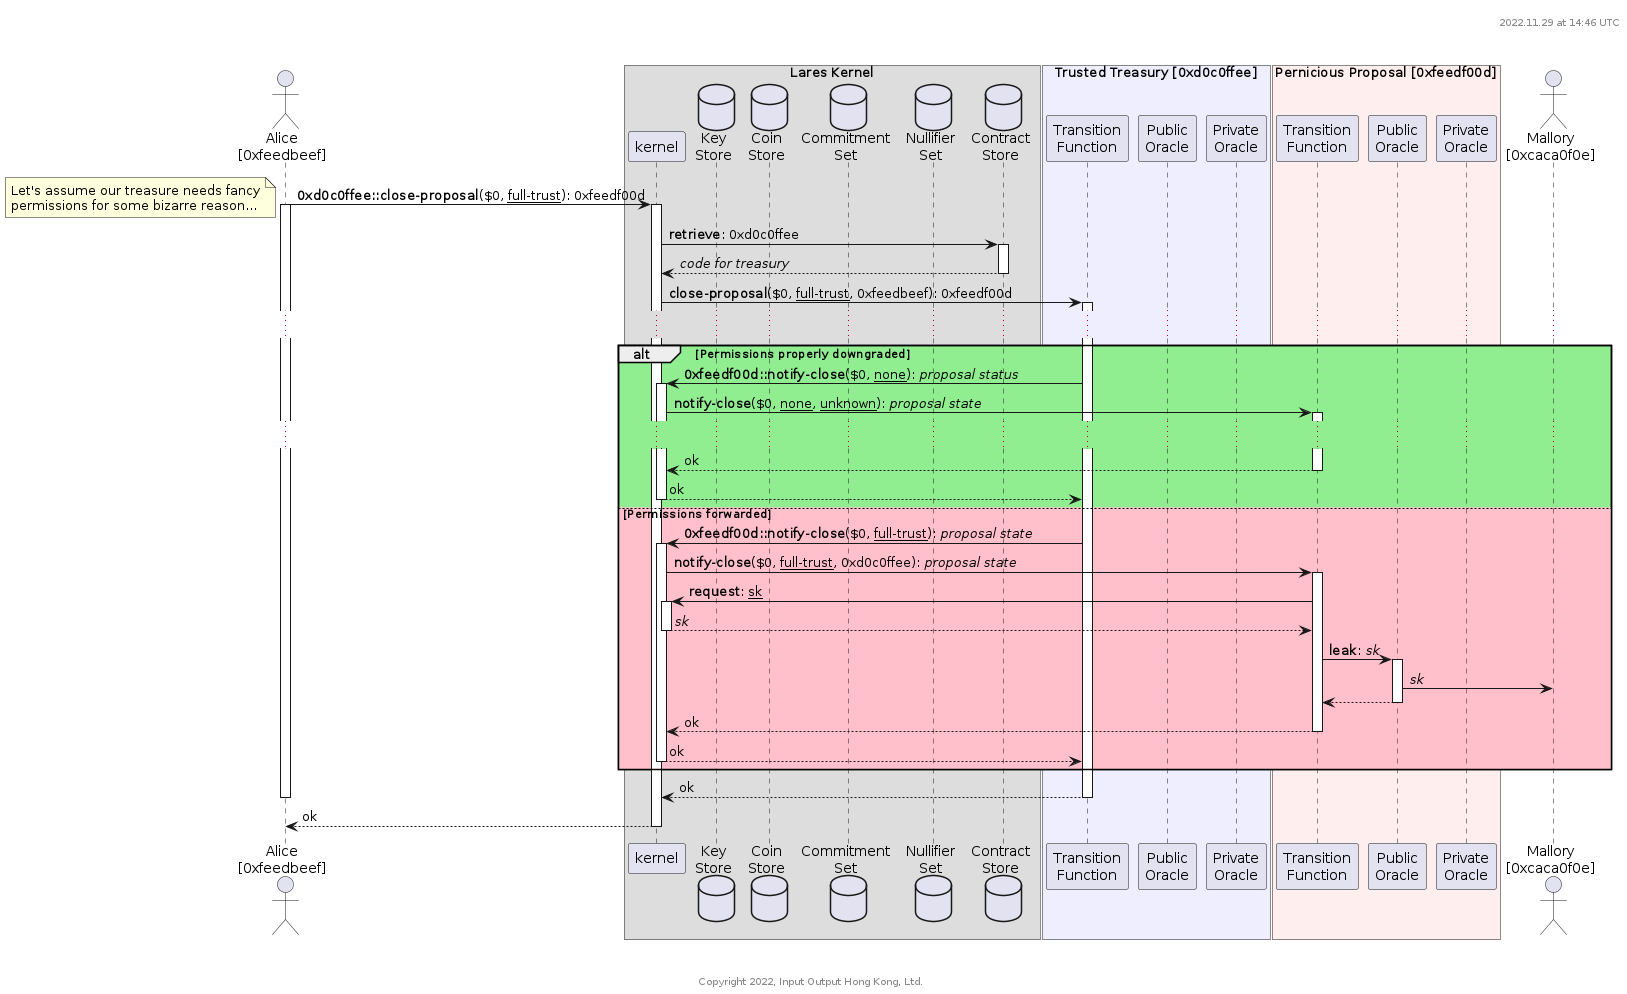

The diagram above was rendered by PlantUML. Its source (embedded in the PNG):
@startuml
'-----------------------------------------------------------
' Please include this standard header
header %filename()\n%date("yyyy.MM.dd' at 'HH:mm z")\n\n\n
'-----------------------------------------------------------

actor "Alice\n[0xfeedbeef]" as alice
box "Lares Kernel" #ddd
  participant kernel as kernel
  database "Key\nStore" as keystore
  database "Coin\nStore" as coinstore
  database "Commitment\nSet" as commits
  database "Nullifier\nSet" as nullifiers
  database "Contract\nStore" as contracts
end box
box "Trusted Treasury [0xd0c0ffee]" #eef
  participant "Transition\nFunction" as treasuryGamma
  participant "Public\nOracle" as treasuryOraclePub
  participant "Private\nOracle" as treasuryOraclePriv
end box
box "Pernicious Proposal [0xfeedf00d]" #fee
  participant "Transition\nFunction" as proposalGamma
  participant "Public\nOracle" as proposalOraclePub
  participant "Private\nOracle" as proposalOraclePriv
end box
actor "Mallory\n[0xcaca0f0e]" as mallory

alice -> kernel ++ : **0xd0c0ffee::close-proposal**($0, __full-trust__): 0xfeedf00d
  note left: Let's assume our treasure needs fancy\npermissions for some bizarre reason...
  activate alice
  kernel -> contracts ++ : **retrieve**: 0xd0c0ffee
  return //code for treasury//
  kernel -> treasuryGamma ++ : **close-proposal**($0, __full-trust__, 0xfeedbeef): 0xfeedf00d
    ...
    alt #LightGreen Permissions properly downgraded
      treasuryGamma -> kernel ++ : **0xfeedf00d::notify-close**($0, __none__): //proposal status//
        kernel -> proposalGamma ++ : **notify-close**($0, __none__, __unknown__): //proposal state//
          ...
        return ok
      return ok
    else #Pink Permissions forwarded
      treasuryGamma -> kernel ++ : **0xfeedf00d::notify-close**($0, __full-trust__): //proposal state//
        kernel -> proposalGamma ++ : **notify-close**($0, __full-trust__, 0xd0c0ffee): //proposal state//
          proposalGamma -> kernel ++ : **request**: __sk__
          return //sk//
          proposalGamma -> proposalOraclePub ++ : **leak**: //sk//
            proposalOraclePub -> mallory : //sk//
          return
        return ok
      return ok
    end
  return ok
  deactivate alice
return ok

'-----------------------------------------------------------
' Please include this standard footer
footer \n\n\nCopyright %date("yyyy"), Input Output Hong Kong, Ltd.
'-----------------------------------------------------------

@enduml